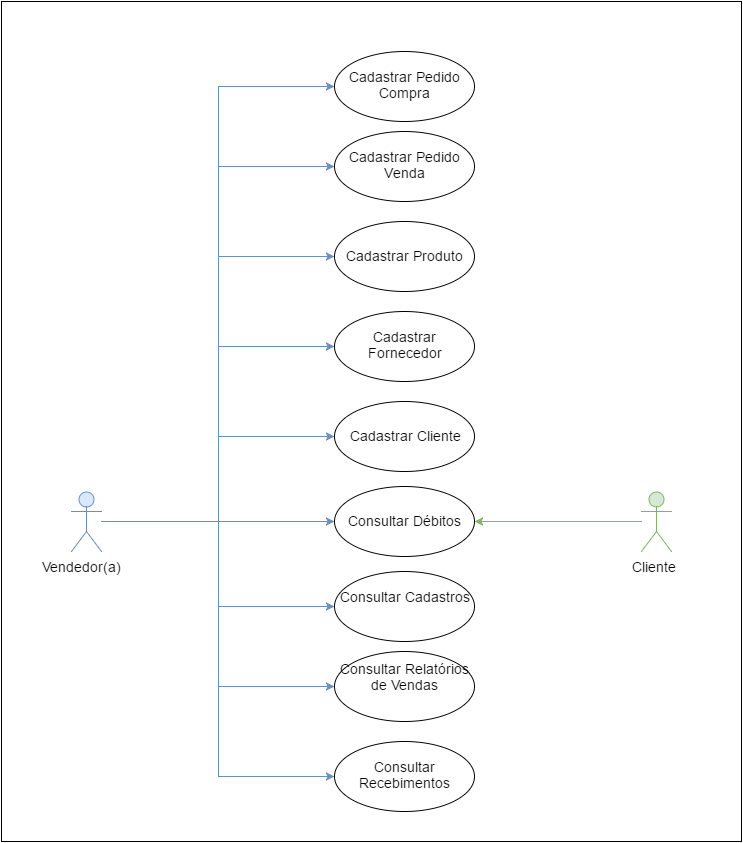

The diagram above was exported from draw.io. Its source (the exported page's mxGraphModel, read from the mxfile embedded in the PNG):
<mxGraphModel dx="1220" dy="624" grid="1" gridSize="10" guides="1" tooltips="1" connect="1" arrows="1" fold="1" page="1" pageScale="1" pageWidth="826" pageHeight="1169" background="#ffffff" math="0" shadow="0">
  <root>
    <mxCell id="0" />
    <mxCell id="1" parent="0" />
    <mxCell id="26" value="" style="whiteSpace=wrap;html=1;" vertex="1" parent="1">
      <mxGeometry x="40" y="140" width="740" height="840" as="geometry" />
    </mxCell>
    <mxCell id="16" style="edgeStyle=orthogonalEdgeStyle;rounded=0;html=1;entryX=0;entryY=0.5;jettySize=auto;orthogonalLoop=1;fillColor=#dae8fc;strokeColor=#6c8ebf;" parent="1" source="2" target="4" edge="1">
      <mxGeometry relative="1" as="geometry" />
    </mxCell>
    <mxCell id="17" style="edgeStyle=orthogonalEdgeStyle;rounded=0;html=1;entryX=0;entryY=0.5;jettySize=auto;orthogonalLoop=1;fillColor=#dae8fc;strokeColor=#6c8ebf;" parent="1" source="2" target="5" edge="1">
      <mxGeometry relative="1" as="geometry" />
    </mxCell>
    <mxCell id="18" style="edgeStyle=orthogonalEdgeStyle;rounded=0;html=1;entryX=0;entryY=0.5;jettySize=auto;orthogonalLoop=1;fillColor=#dae8fc;strokeColor=#6c8ebf;" parent="1" source="2" target="7" edge="1">
      <mxGeometry relative="1" as="geometry" />
    </mxCell>
    <mxCell id="19" style="edgeStyle=orthogonalEdgeStyle;rounded=0;html=1;entryX=0;entryY=0.5;jettySize=auto;orthogonalLoop=1;fillColor=#dae8fc;strokeColor=#6c8ebf;" parent="1" source="2" target="10" edge="1">
      <mxGeometry relative="1" as="geometry" />
    </mxCell>
    <mxCell id="20" style="edgeStyle=orthogonalEdgeStyle;rounded=0;html=1;entryX=0;entryY=0.5;jettySize=auto;orthogonalLoop=1;fillColor=#dae8fc;strokeColor=#6c8ebf;" parent="1" source="2" target="9" edge="1">
      <mxGeometry relative="1" as="geometry" />
    </mxCell>
    <mxCell id="21" style="edgeStyle=orthogonalEdgeStyle;rounded=0;html=1;entryX=0;entryY=0.5;jettySize=auto;orthogonalLoop=1;fillColor=#dae8fc;strokeColor=#6c8ebf;" parent="1" source="2" target="6" edge="1">
      <mxGeometry relative="1" as="geometry" />
    </mxCell>
    <mxCell id="22" style="edgeStyle=orthogonalEdgeStyle;rounded=0;html=1;entryX=0;entryY=0.5;jettySize=auto;orthogonalLoop=1;fillColor=#dae8fc;strokeColor=#6c8ebf;" parent="1" source="2" target="13" edge="1">
      <mxGeometry relative="1" as="geometry" />
    </mxCell>
    <mxCell id="23" style="edgeStyle=orthogonalEdgeStyle;rounded=0;html=1;entryX=0;entryY=0.5;jettySize=auto;orthogonalLoop=1;fillColor=#dae8fc;strokeColor=#6c8ebf;" parent="1" source="2" target="12" edge="1">
      <mxGeometry relative="1" as="geometry" />
    </mxCell>
    <mxCell id="24" style="edgeStyle=orthogonalEdgeStyle;rounded=0;html=1;entryX=0;entryY=0.5;jettySize=auto;orthogonalLoop=1;fillColor=#dae8fc;strokeColor=#6c8ebf;" parent="1" source="2" target="11" edge="1">
      <mxGeometry relative="1" as="geometry" />
    </mxCell>
    <mxCell id="2" value="Vendedor(a)" style="shape=umlActor;verticalLabelPosition=bottom;labelBackgroundColor=#ffffff;verticalAlign=top;html=1;fillColor=#dae8fc;strokeColor=#6c8ebf;" parent="1" vertex="1">
      <mxGeometry x="110" y="630" width="30" height="60" as="geometry" />
    </mxCell>
    <mxCell id="25" style="edgeStyle=orthogonalEdgeStyle;rounded=0;html=1;entryX=1;entryY=0.5;jettySize=auto;orthogonalLoop=1;fillColor=#d5e8d4;strokeColor=#82b366;" parent="1" source="3" target="6" edge="1">
      <mxGeometry relative="1" as="geometry" />
    </mxCell>
    <mxCell id="3" value="Cliente" style="shape=umlActor;verticalLabelPosition=bottom;labelBackgroundColor=#ffffff;verticalAlign=top;html=1;fillColor=#d5e8d4;strokeColor=#82b366;" parent="1" vertex="1">
      <mxGeometry x="680" y="630" width="30" height="60" as="geometry" />
    </mxCell>
    <mxCell id="14" value="" style="group" parent="1" vertex="1" connectable="0">
      <mxGeometry x="373" y="190" width="140" height="760" as="geometry" />
    </mxCell>
    <mxCell id="4" value="Cadastrar Pedido Compra" style="ellipse;whiteSpace=wrap;html=1;" parent="14" vertex="1">
      <mxGeometry width="140" height="70" as="geometry" />
    </mxCell>
    <mxCell id="5" value="Cadastrar Pedido Venda" style="ellipse;whiteSpace=wrap;html=1;" parent="14" vertex="1">
      <mxGeometry y="80" width="140" height="70" as="geometry" />
    </mxCell>
    <mxCell id="6" value="Consultar Débitos" style="ellipse;whiteSpace=wrap;html=1;" parent="14" vertex="1">
      <mxGeometry y="435" width="140" height="70" as="geometry" />
    </mxCell>
    <mxCell id="7" value="Cadastrar Produto" style="ellipse;whiteSpace=wrap;html=1;" parent="14" vertex="1">
      <mxGeometry y="170" width="140" height="70" as="geometry" />
    </mxCell>
    <mxCell id="9" value="Cadastrar Cliente" style="ellipse;whiteSpace=wrap;html=1;" parent="14" vertex="1">
      <mxGeometry y="350" width="140" height="70" as="geometry" />
    </mxCell>
    <mxCell id="10" value="Cadastrar Fornecedor" style="ellipse;whiteSpace=wrap;html=1;" parent="14" vertex="1">
      <mxGeometry y="260" width="140" height="70" as="geometry" />
    </mxCell>
    <mxCell id="11" value="Consultar Recebimentos" style="ellipse;whiteSpace=wrap;html=1;" parent="14" vertex="1">
      <mxGeometry y="690" width="140" height="70" as="geometry" />
    </mxCell>
    <mxCell id="12" value="Consultar Relatórios de Vendas" style="ellipse;whiteSpace=wrap;html=1;" parent="14" vertex="1">
      <mxGeometry y="600" width="140" height="70" as="geometry" />
    </mxCell>
    <mxCell id="13" value="Consultar Cadastros" style="ellipse;whiteSpace=wrap;html=1;" parent="14" vertex="1">
      <mxGeometry y="520" width="140" height="70" as="geometry" />
    </mxCell>
  </root>
</mxGraphModel>